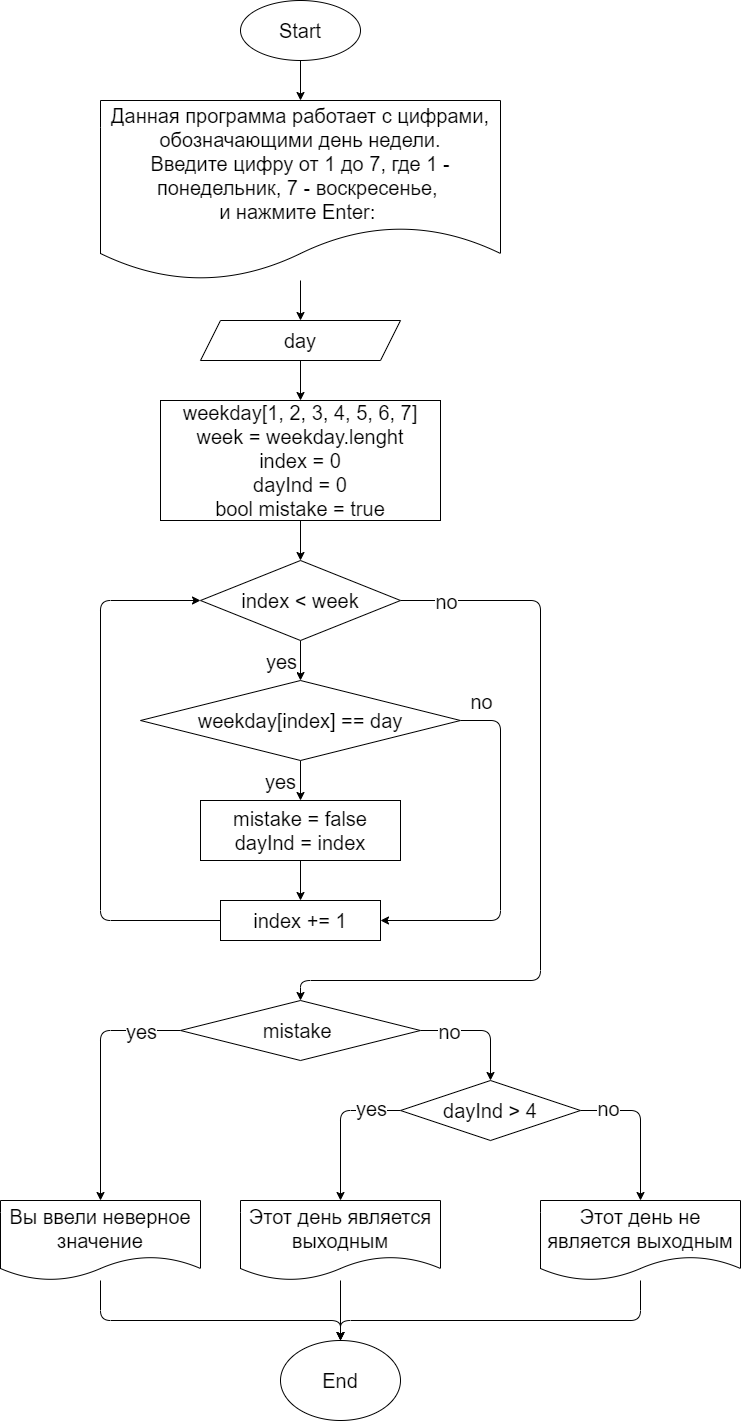

The diagram above was exported from draw.io. Its source (the exported page's mxGraphModel, read from the mxfile embedded in the PNG):
<mxGraphModel dx="1066" dy="1033" grid="1" gridSize="20" guides="1" tooltips="1" connect="1" arrows="1" fold="1" page="0" pageScale="1" pageWidth="827" pageHeight="1169" math="0" shadow="0">
  <root>
    <mxCell id="0" />
    <mxCell id="1" parent="0" />
    <mxCell id="30" style="edgeStyle=none;html=1;entryX=0.5;entryY=0;entryDx=0;entryDy=0;fontSize=20;" edge="1" parent="1" source="2" target="3">
      <mxGeometry relative="1" as="geometry" />
    </mxCell>
    <mxCell id="2" value="&lt;font style=&quot;font-size: 20px&quot;&gt;Start&lt;/font&gt;" style="ellipse;whiteSpace=wrap;html=1;" vertex="1" parent="1">
      <mxGeometry x="260" y="-40" width="120" height="60" as="geometry" />
    </mxCell>
    <mxCell id="31" style="edgeStyle=none;html=1;entryX=0.5;entryY=0;entryDx=0;entryDy=0;fontSize=20;" edge="1" parent="1" source="3" target="4">
      <mxGeometry relative="1" as="geometry" />
    </mxCell>
    <mxCell id="3" value="Данная программа работает с цифрами,&lt;br&gt;обозначающими день недели.&lt;br&gt;Введите цифру от 1 до 7, где 1 - понедельник, 7 - воскресенье, &lt;br&gt;и нажмите Enter:&amp;nbsp;" style="shape=document;whiteSpace=wrap;html=1;boundedLbl=1;fontSize=20;" vertex="1" parent="1">
      <mxGeometry x="120" y="60" width="400" height="180" as="geometry" />
    </mxCell>
    <mxCell id="32" style="edgeStyle=none;html=1;entryX=0.5;entryY=0;entryDx=0;entryDy=0;fontSize=20;" edge="1" parent="1" source="4" target="5">
      <mxGeometry relative="1" as="geometry" />
    </mxCell>
    <mxCell id="4" value="day" style="shape=parallelogram;perimeter=parallelogramPerimeter;whiteSpace=wrap;html=1;fixedSize=1;fontSize=20;" vertex="1" parent="1">
      <mxGeometry x="220" y="280" width="200" height="40" as="geometry" />
    </mxCell>
    <mxCell id="33" style="edgeStyle=none;html=1;entryX=0.5;entryY=0;entryDx=0;entryDy=0;fontSize=20;" edge="1" parent="1" source="5" target="6">
      <mxGeometry relative="1" as="geometry" />
    </mxCell>
    <mxCell id="5" value="weekday[1, 2, 3, 4, 5, 6, 7]&lt;br&gt;week = weekday.lenght&lt;br&gt;index = 0&lt;br&gt;dayInd = 0&lt;br&gt;bool mistake = true" style="rounded=0;whiteSpace=wrap;html=1;fontSize=20;" vertex="1" parent="1">
      <mxGeometry x="180" y="360" width="280" height="120" as="geometry" />
    </mxCell>
    <mxCell id="11" style="edgeStyle=none;html=1;entryX=0.5;entryY=0;entryDx=0;entryDy=0;fontSize=20;" edge="1" parent="1" source="6" target="7">
      <mxGeometry relative="1" as="geometry" />
    </mxCell>
    <mxCell id="34" value="yes" style="edgeLabel;html=1;align=center;verticalAlign=middle;resizable=0;points=[];fontSize=20;" vertex="1" connectable="0" parent="11">
      <mxGeometry x="-0.35" y="1" relative="1" as="geometry">
        <mxPoint x="-21" y="7" as="offset" />
      </mxGeometry>
    </mxCell>
    <mxCell id="19" style="edgeStyle=none;html=1;entryX=0.5;entryY=0;entryDx=0;entryDy=0;fontSize=20;exitX=1;exitY=0.5;exitDx=0;exitDy=0;" edge="1" parent="1" source="6" target="16">
      <mxGeometry relative="1" as="geometry">
        <Array as="points">
          <mxPoint x="560" y="560" />
          <mxPoint x="560" y="940" />
          <mxPoint x="320" y="940" />
        </Array>
      </mxGeometry>
    </mxCell>
    <mxCell id="35" value="no" style="edgeLabel;html=1;align=center;verticalAlign=middle;resizable=0;points=[];fontSize=20;" vertex="1" connectable="0" parent="19">
      <mxGeometry x="-0.8816" relative="1" as="geometry">
        <mxPoint as="offset" />
      </mxGeometry>
    </mxCell>
    <mxCell id="6" value="index &amp;lt; week" style="rhombus;whiteSpace=wrap;html=1;fontSize=20;" vertex="1" parent="1">
      <mxGeometry x="220" y="520" width="200" height="80" as="geometry" />
    </mxCell>
    <mxCell id="12" style="edgeStyle=none;html=1;entryX=0.5;entryY=0;entryDx=0;entryDy=0;fontSize=20;" edge="1" parent="1" source="7" target="8">
      <mxGeometry relative="1" as="geometry" />
    </mxCell>
    <mxCell id="37" value="yes" style="edgeLabel;html=1;align=center;verticalAlign=middle;resizable=0;points=[];fontSize=20;" vertex="1" connectable="0" parent="12">
      <mxGeometry x="-0.4214" y="-1" relative="1" as="geometry">
        <mxPoint x="-20" y="9" as="offset" />
      </mxGeometry>
    </mxCell>
    <mxCell id="14" style="edgeStyle=none;html=1;entryX=1;entryY=0.5;entryDx=0;entryDy=0;fontSize=20;exitX=1;exitY=0.5;exitDx=0;exitDy=0;" edge="1" parent="1" source="7" target="10">
      <mxGeometry relative="1" as="geometry">
        <Array as="points">
          <mxPoint x="520" y="680" />
          <mxPoint x="520" y="880" />
        </Array>
      </mxGeometry>
    </mxCell>
    <mxCell id="36" value="no" style="edgeLabel;html=1;align=center;verticalAlign=middle;resizable=0;points=[];fontSize=20;" vertex="1" connectable="0" parent="14">
      <mxGeometry x="-0.8439" y="-1" relative="1" as="geometry">
        <mxPoint x="-8" y="-21" as="offset" />
      </mxGeometry>
    </mxCell>
    <mxCell id="7" value="weekday[index] == day" style="rhombus;whiteSpace=wrap;html=1;fontSize=20;" vertex="1" parent="1">
      <mxGeometry x="160" y="640" width="320" height="80" as="geometry" />
    </mxCell>
    <mxCell id="13" style="edgeStyle=none;html=1;fontSize=20;entryX=0.5;entryY=0;entryDx=0;entryDy=0;" edge="1" parent="1" source="8" target="10">
      <mxGeometry relative="1" as="geometry">
        <mxPoint x="320" y="820" as="targetPoint" />
      </mxGeometry>
    </mxCell>
    <mxCell id="8" value="mistake = false&lt;br&gt;dayInd = index" style="rounded=0;whiteSpace=wrap;html=1;fontSize=20;" vertex="1" parent="1">
      <mxGeometry x="220" y="760" width="200" height="60" as="geometry" />
    </mxCell>
    <mxCell id="15" style="edgeStyle=none;html=1;entryX=0;entryY=0.5;entryDx=0;entryDy=0;fontSize=20;" edge="1" parent="1" source="10" target="6">
      <mxGeometry relative="1" as="geometry">
        <Array as="points">
          <mxPoint x="120" y="880" />
          <mxPoint x="120" y="560" />
        </Array>
      </mxGeometry>
    </mxCell>
    <mxCell id="10" value="index += 1" style="rounded=0;whiteSpace=wrap;html=1;fontSize=20;" vertex="1" parent="1">
      <mxGeometry x="240" y="860" width="160" height="40" as="geometry" />
    </mxCell>
    <mxCell id="42" style="edgeStyle=none;html=1;entryX=0.5;entryY=0;entryDx=0;entryDy=0;fontSize=20;" edge="1" parent="1" source="16" target="17">
      <mxGeometry relative="1" as="geometry">
        <Array as="points">
          <mxPoint x="120" y="990" />
        </Array>
      </mxGeometry>
    </mxCell>
    <mxCell id="46" value="yes" style="edgeLabel;html=1;align=center;verticalAlign=middle;resizable=0;points=[];fontSize=20;" vertex="1" connectable="0" parent="42">
      <mxGeometry x="-0.5305" y="1" relative="1" as="geometry">
        <mxPoint x="19" y="-1" as="offset" />
      </mxGeometry>
    </mxCell>
    <mxCell id="43" style="edgeStyle=none;html=1;entryX=0.5;entryY=0;entryDx=0;entryDy=0;fontSize=20;" edge="1" parent="1" source="16" target="20">
      <mxGeometry relative="1" as="geometry">
        <Array as="points">
          <mxPoint x="510" y="990" />
        </Array>
      </mxGeometry>
    </mxCell>
    <mxCell id="47" value="no" style="edgeLabel;html=1;align=center;verticalAlign=middle;resizable=0;points=[];fontSize=20;" vertex="1" connectable="0" parent="43">
      <mxGeometry x="-0.5139" relative="1" as="geometry">
        <mxPoint as="offset" />
      </mxGeometry>
    </mxCell>
    <mxCell id="16" value="mistake&amp;nbsp;" style="rhombus;whiteSpace=wrap;html=1;fontSize=20;" vertex="1" parent="1">
      <mxGeometry x="200" y="960" width="240" height="60" as="geometry" />
    </mxCell>
    <mxCell id="50" style="edgeStyle=none;html=1;entryX=0.5;entryY=0;entryDx=0;entryDy=0;fontSize=20;" edge="1" parent="1" source="17" target="26">
      <mxGeometry relative="1" as="geometry">
        <Array as="points">
          <mxPoint x="120" y="1280" />
          <mxPoint x="360" y="1280" />
        </Array>
      </mxGeometry>
    </mxCell>
    <mxCell id="17" value="Вы ввели неверное значение" style="shape=document;whiteSpace=wrap;html=1;boundedLbl=1;fontSize=20;" vertex="1" parent="1">
      <mxGeometry x="20" y="1160" width="200" height="80" as="geometry" />
    </mxCell>
    <mxCell id="44" style="edgeStyle=none;html=1;entryX=0.5;entryY=0;entryDx=0;entryDy=0;fontSize=20;" edge="1" parent="1" source="20" target="21">
      <mxGeometry relative="1" as="geometry">
        <Array as="points">
          <mxPoint x="360" y="1070" />
        </Array>
      </mxGeometry>
    </mxCell>
    <mxCell id="48" value="yes" style="edgeLabel;html=1;align=center;verticalAlign=middle;resizable=0;points=[];fontSize=20;" vertex="1" connectable="0" parent="44">
      <mxGeometry x="-0.3722" y="-1" relative="1" as="geometry">
        <mxPoint x="17" y="-2" as="offset" />
      </mxGeometry>
    </mxCell>
    <mxCell id="45" style="edgeStyle=none;html=1;entryX=0.5;entryY=0;entryDx=0;entryDy=0;fontSize=20;" edge="1" parent="1" source="20" target="22">
      <mxGeometry relative="1" as="geometry">
        <Array as="points">
          <mxPoint x="660" y="1070" />
        </Array>
      </mxGeometry>
    </mxCell>
    <mxCell id="49" value="no" style="edgeLabel;html=1;align=center;verticalAlign=middle;resizable=0;points=[];fontSize=20;" vertex="1" connectable="0" parent="45">
      <mxGeometry x="-0.7707" y="1" relative="1" as="geometry">
        <mxPoint x="10" y="-2" as="offset" />
      </mxGeometry>
    </mxCell>
    <mxCell id="20" value="dayInd &amp;gt; 4" style="rhombus;whiteSpace=wrap;html=1;fontSize=20;" vertex="1" parent="1">
      <mxGeometry x="420" y="1040" width="180" height="60" as="geometry" />
    </mxCell>
    <mxCell id="51" style="edgeStyle=none;html=1;entryX=0.5;entryY=0;entryDx=0;entryDy=0;fontSize=20;" edge="1" parent="1" source="21" target="26">
      <mxGeometry relative="1" as="geometry" />
    </mxCell>
    <mxCell id="21" value="Этот день является выходным" style="shape=document;whiteSpace=wrap;html=1;boundedLbl=1;fontSize=20;" vertex="1" parent="1">
      <mxGeometry x="260" y="1160" width="200" height="80" as="geometry" />
    </mxCell>
    <mxCell id="52" style="edgeStyle=none;html=1;entryX=0.5;entryY=0;entryDx=0;entryDy=0;fontSize=20;" edge="1" parent="1" source="22" target="26">
      <mxGeometry relative="1" as="geometry">
        <Array as="points">
          <mxPoint x="660" y="1280" />
          <mxPoint x="360" y="1280" />
        </Array>
      </mxGeometry>
    </mxCell>
    <mxCell id="22" value="Этот день не является выходным" style="shape=document;whiteSpace=wrap;html=1;boundedLbl=1;fontSize=20;" vertex="1" parent="1">
      <mxGeometry x="560" y="1160" width="200" height="80" as="geometry" />
    </mxCell>
    <mxCell id="26" value="End" style="ellipse;whiteSpace=wrap;html=1;fontSize=20;" vertex="1" parent="1">
      <mxGeometry x="300" y="1300" width="120" height="80" as="geometry" />
    </mxCell>
  </root>
</mxGraphModel>